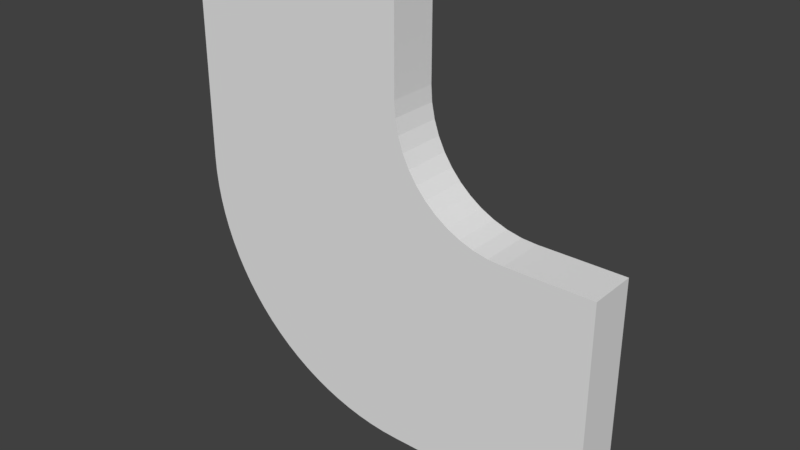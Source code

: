 # Source: PathCorner.blend  (saved by Blender 2.78.0; exported with 4.5.12 LTS)
import bpy
from mathutils import Matrix  # noqa: F401  (used for matrix-valued properties, if any)

bpy.ops.wm.read_factory_settings(use_empty=True)
scene = bpy.context.scene
scene.name = 'Scene'

# ---- collections
col_collection_1 = bpy.data.collections.new('Collection 1'); scene.collection.children.link(col_collection_1)

# ---- world
world_world = bpy.data.worlds.new('World'); scene.world = world_world
world_world.color = (0.05088, 0.05088, 0.05088)
world_world.use_sun_shadow = False
world_world.sun_shadow_jitter_overblur = 0.0
world_world.cycles.sampling_method = 'MANUAL'

# ---- meshes
me_path_corner = bpy.data.meshes.new('Path Corner')
me_path_corner.from_pydata([(0.09193, -0.0968, -0.706), (0.02996, -0.0968, -0.704), (-0.03141, -0.0968, -0.6979), (-0.09198, -0.0968, -0.6878), (-0.1516, -0.0968, -0.6739), (-0.21, -0.0968, -0.6561), (-0.2672, -0.0968, -0.6346), (-0.3227, -0.0968, -0.6095), (-0.3766, -0.0968, -0.5807), (-0.4287, -0.0968, -0.5484), (-0.4786, -0.0968, -0.5127), (-0.5263, -0.0968, -0.4736), (-0.5716, -0.0968, -0.4313), (-0.6139, -0.0968, -0.386), (-0.653, -0.0968, -0.3383), (-0.6888, -0.0968, -0.2884), (-0.721, -0.0968, -0.2364), (-0.7498, -0.0968, -0.1825), (-0.775, -0.0968, -0.1269), (-0.7965, -0.0968, -0.06981), (-0.8143, -0.0968, -0.01137), (-0.8282, -0.0968, 0.04822), (-0.8383, -0.0968, 0.1088), (-0.8444, -0.0968, 0.1701), (-0.8464, -0.0968, 0.2321), (-0.8464, -0.0968, 0.243), (-0.8464, -0.0968, 0.2739), (-0.8464, -0.0968, 0.3219), (-0.8464, -0.0968, 0.3841), (-0.8464, -0.0968, 0.4577), (-0.8464, -0.0968, 0.5399), (-0.8464, -0.0968, 0.6278), (-0.8464, -0.0968, 0.7185), (-0.8464, -0.0968, 0.8092), (-0.8464, -0.0968, 0.8971), (-0.8464, -0.0968, 0.9792), (-0.8464, -0.0968, 1.053), (-0.3621, -0.0968, 1.053), (0.09285, -0.0968, 1.053), (0.09285, -0.0968, 0.7007), (0.09712, -0.0968, 0.637), (0.1096, -0.0968, 0.5759), (0.1296, -0.0968, 0.5179), (0.1567, -0.0968, 0.4637), (0.1903, -0.0968, 0.4138), (0.2299, -0.0968, 0.3687), (0.2748, -0.0968, 0.329), (0.3245, -0.0968, 0.2953), (0.3786, -0.0968, 0.2681), (0.4363, -0.0968, 0.248), (0.4972, -0.0968, 0.2355), (0.5606, -0.0968, 0.2312), (0.5654, -0.0968, 0.2312), (0.5787, -0.0968, 0.2312), (0.5995, -0.0968, 0.2312), (0.6264, -0.0968, 0.2312), (0.6582, -0.0968, 0.2312), (0.6938, -0.0968, 0.2312), (0.7318, -0.0968, 0.2312), (0.771, -0.0968, 0.2312), (0.8102, -0.0968, 0.2312), (0.8482, -0.0968, 0.2312), (0.8838, -0.0968, 0.2312), (0.9156, -0.0968, 0.2312), (0.9156, -0.0968, -0.706), (0.8417, -0.0968, -0.706), (0.7593, -0.0968, -0.706), (0.6711, -0.0968, -0.706), (0.58, -0.0968, -0.706), (0.489, -0.0968, -0.706), (0.4008, -0.0968, -0.706), (0.3184, -0.0968, -0.706), (0.2445, -0.0968, -0.706), (0.182, -0.0968, -0.706), (0.1339, -0.0968, -0.706), (0.1029, -0.0968, -0.706), (0.09193, 0.1032, -0.706), (0.02996, 0.1032, -0.704), (-0.03141, 0.1032, -0.6979), (-0.09198, 0.1032, -0.6878), (-0.1516, 0.1032, -0.6739), (-0.21, 0.1032, -0.6561), (-0.2672, 0.1032, -0.6346), (-0.3227, 0.1032, -0.6095), (-0.3766, 0.1032, -0.5807), (-0.4287, 0.1032, -0.5484), (-0.4786, 0.1032, -0.5127), (-0.5263, 0.1032, -0.4736), (-0.5716, 0.1032, -0.4313), (-0.6139, 0.1032, -0.386), (-0.653, 0.1032, -0.3383), (-0.6888, 0.1032, -0.2884), (-0.721, 0.1032, -0.2364), (-0.7498, 0.1032, -0.1825), (-0.775, 0.1032, -0.1269), (-0.7965, 0.1032, -0.06981), (-0.8143, 0.1032, -0.01137), (-0.8282, 0.1032, 0.04822), (-0.8383, 0.1032, 0.1088), (-0.8444, 0.1032, 0.1701), (-0.8464, 0.1032, 0.2321), (-0.8464, 0.1032, 0.243), (-0.8464, 0.1032, 0.2739), (-0.8464, 0.1032, 0.3219), (-0.8464, 0.1032, 0.3841), (-0.8464, 0.1032, 0.4577), (-0.8464, 0.1032, 0.5399), (-0.8464, 0.1032, 0.6278), (-0.8464, 0.1032, 0.7185), (-0.8464, 0.1032, 0.8092), (-0.8464, 0.1032, 0.8971), (-0.8464, 0.1032, 0.9792), (-0.8464, 0.1032, 1.053), (-0.3621, 0.1032, 1.053), (0.09285, 0.1032, 1.053), (0.09285, 0.1032, 0.7007), (0.09712, 0.1032, 0.637), (0.1096, 0.1032, 0.5759), (0.1296, 0.1032, 0.5179), (0.1567, 0.1032, 0.4637), (0.1903, 0.1032, 0.4138), (0.2299, 0.1032, 0.3687), (0.2748, 0.1032, 0.329), (0.3245, 0.1032, 0.2953), (0.3786, 0.1032, 0.2681), (0.4363, 0.1032, 0.248), (0.4972, 0.1032, 0.2355), (0.5606, 0.1032, 0.2312), (0.5654, 0.1032, 0.2312), (0.5787, 0.1032, 0.2312), (0.5995, 0.1032, 0.2312), (0.6264, 0.1032, 0.2312), (0.6582, 0.1032, 0.2312), (0.6938, 0.1032, 0.2312), (0.7318, 0.1032, 0.2312), (0.771, 0.1032, 0.2312), (0.8102, 0.1032, 0.2312), (0.8482, 0.1032, 0.2312), (0.8838, 0.1032, 0.2312), (0.9156, 0.1032, 0.2312), (0.9156, 0.1032, -0.706), (0.8417, 0.1032, -0.706), (0.7593, 0.1032, -0.706), (0.6711, 0.1032, -0.706), (0.58, 0.1032, -0.706), (0.489, 0.1032, -0.706), (0.4008, 0.1032, -0.706), (0.3184, 0.1032, -0.706), (0.2445, 0.1032, -0.706), (0.182, 0.1032, -0.706), (0.1339, 0.1032, -0.706), (0.1029, 0.1032, -0.706)], [], [(1, 0, 75), (1, 75, 74), (1, 74, 73), (1, 73, 72), (1, 72, 71), (1, 71, 70), (1, 70, 69), (1, 69, 68), (1, 68, 67), (1, 67, 66), (1, 66, 65), (1, 65, 64), (1, 64, 63), (2, 1, 63), (3, 2, 63), (4, 3, 63), (5, 4, 63), (6, 5, 63), (7, 6, 63), (8, 7, 63), (9, 8, 63), (10, 9, 63), (11, 10, 63), (12, 11, 63), (13, 12, 63), (14, 13, 63), (15, 14, 63), (16, 15, 63), (17, 16, 63), (18, 17, 63), (19, 18, 63), (20, 19, 63), (21, 20, 63), (22, 21, 63), (23, 22, 63), (24, 23, 51), (51, 23, 63), (24, 51, 50), (52, 51, 63), (53, 52, 63), (54, 53, 63), (55, 54, 63), (56, 55, 63), (57, 56, 63), (58, 57, 63), (59, 58, 63), (60, 59, 63), (61, 60, 63), (62, 61, 63), (25, 24, 50), (25, 50, 49), (26, 25, 49), (26, 49, 48), (26, 48, 47), (27, 26, 47), (27, 47, 46), (28, 27, 46), (28, 46, 45), (28, 45, 44), (29, 28, 44), (29, 44, 43), (30, 29, 43), (30, 43, 42), (30, 42, 41), (31, 30, 41), (31, 41, 40), (32, 31, 40), (32, 40, 39), (32, 39, 38), (33, 32, 38), (34, 33, 38), (35, 34, 38), (36, 35, 38), (37, 36, 38), (77, 151, 76), (77, 150, 151), (77, 149, 150), (77, 148, 149), (77, 147, 148), (77, 146, 147), (77, 145, 146), (77, 144, 145), (77, 143, 144), (77, 142, 143), (77, 141, 142), (77, 140, 141), (77, 139, 140), (78, 139, 77), (79, 139, 78), (80, 139, 79), (81, 139, 80), (82, 139, 81), (83, 139, 82), (84, 139, 83), (85, 139, 84), (86, 139, 85), (87, 139, 86), (88, 139, 87), (89, 139, 88), (90, 139, 89), (91, 139, 90), (92, 139, 91), (93, 139, 92), (94, 139, 93), (95, 139, 94), (96, 139, 95), (97, 139, 96), (98, 139, 97), (99, 139, 98), (100, 127, 99), (127, 139, 99), (100, 126, 127), (128, 139, 127), (129, 139, 128), (130, 139, 129), (131, 139, 130), (132, 139, 131), (133, 139, 132), (134, 139, 133), (135, 139, 134), (136, 139, 135), (137, 139, 136), (138, 139, 137), (101, 126, 100), (101, 125, 126), (102, 125, 101), (102, 124, 125), (102, 123, 124), (103, 123, 102), (103, 122, 123), (104, 122, 103), (104, 121, 122), (104, 120, 121), (105, 120, 104), (105, 119, 120), (106, 119, 105), (106, 118, 119), (106, 117, 118), (107, 117, 106), (107, 116, 117), (108, 116, 107), (108, 115, 116), (108, 114, 115), (109, 114, 108), (110, 114, 109), (111, 114, 110), (112, 114, 111), (113, 114, 112), (46, 47, 123, 122), (58, 59, 135, 134), (18, 19, 95, 94), (7, 8, 84, 83), (39, 40, 116, 115), (52, 53, 129, 128), (64, 65, 141, 140), (55, 56, 132, 131), (49, 50, 126, 125), (13, 14, 90, 89), (60, 61, 137, 136), (19, 20, 96, 95), (57, 58, 134, 133), (65, 66, 142, 141), (68, 69, 145, 144), (20, 21, 97, 96), (5, 6, 82, 81), (38, 39, 115, 114), (67, 68, 144, 143), (45, 46, 122, 121), (10, 11, 87, 86), (0, 1, 77, 76), (43, 44, 120, 119), (28, 29, 105, 104), (37, 38, 114, 113), (22, 23, 99, 98), (54, 55, 131, 130), (11, 12, 88, 87), (40, 41, 117, 116), (74, 75, 151, 150), (17, 18, 94, 93), (53, 54, 130, 129), (42, 43, 119, 118), (2, 3, 79, 78), (25, 26, 102, 101), (23, 24, 100, 99), (63, 64, 140, 139), (69, 70, 146, 145), (4, 5, 81, 80), (3, 4, 80, 79), (12, 13, 89, 88), (71, 72, 148, 147), (35, 36, 112, 111), (32, 33, 109, 108), (41, 42, 118, 117), (56, 57, 133, 132), (62, 63, 139, 138), (30, 31, 107, 106), (9, 10, 86, 85), (1, 2, 78, 77), (66, 67, 143, 142), (75, 0, 76, 151), (21, 22, 98, 97), (61, 62, 138, 137), (44, 45, 121, 120), (34, 35, 111, 110), (48, 49, 125, 124), (16, 17, 93, 92), (31, 32, 108, 107), (72, 73, 149, 148), (24, 25, 101, 100), (8, 9, 85, 84), (51, 52, 128, 127), (59, 60, 136, 135), (14, 15, 91, 90), (33, 34, 110, 109), (50, 51, 127, 126), (26, 27, 103, 102), (6, 7, 83, 82), (70, 71, 147, 146), (36, 37, 113, 112), (15, 16, 92, 91), (47, 48, 124, 123), (73, 74, 150, 149), (27, 28, 104, 103), (29, 30, 106, 105)])
me_path_corner.materials.append(None)
me_path_corner.use_remesh_preserve_volume = False
me_path_corner.use_remesh_preserve_attributes = False
me_path_corner.use_mirror_vertex_groups = False
me_path_corner.update()

# ---- objects
ob_path_corner = bpy.data.objects.new('Path Corner', me_path_corner)

# ---- transforms, parenting, visibility, modifiers, constraints
ob_path_corner.location = (0.0, 0.0, 0.0)
ob_path_corner.lineart.crease_threshold = 0.0

# ---- collection membership
col_collection_1.objects.link(ob_path_corner)

# ---- scene / render settings (as saved in the file)
scene.frame_start = 1; scene.frame_end = 250; scene.frame_set(1)
scene.render.engine = 'BLENDER_EEVEE_NEXT'
scene.render.resolution_percentage = 50
scene.render.dither_intensity = 0.0
scene.cycles.use_denoising = False
scene.cycles.samples = 128
scene.cycles.sampling_pattern = 'TABULATED_SOBOL'
scene.cycles.light_sampling_threshold = 0.0
scene.cycles.use_adaptive_sampling = False
scene.cycles.use_light_tree = False
scene.cycles.blur_glossy = 0.0
scene.cycles.sample_clamp_indirect = 0.0
scene.view_settings.view_transform = 'Standard'
bpy.context.view_layer.update()

# ---- added for rendering (the .blend has no active camera and no usable light): camera, sun
cam_auto = bpy.data.cameras.new('AutoCamera')
cam_auto.lens = 50.0
cam_auto.sensor_width = 36.0
cam_auto.clip_end = 1000.0
ob_auto_camera = bpy.data.objects.new('AutoCamera', cam_auto)
scene.collection.objects.link(ob_auto_camera)
ob_auto_camera.location = (2.34553, -2.76991, 2.02214)
ob_auto_camera.rotation_euler = (1.09748, -7.21219e-08, 0.694738)
scene.camera = ob_auto_camera
light_auto_sun = bpy.data.lights.new('AutoSun', 'SUN')
light_auto_sun.energy = 3.0
light_auto_sun.angle = 0.0523599
ob_auto_sun = bpy.data.objects.new('AutoSun', light_auto_sun)
scene.collection.objects.link(ob_auto_sun)
ob_auto_sun.rotation_euler = (0.872665, 0.174533, 0.523599)
bpy.context.view_layer.update()
